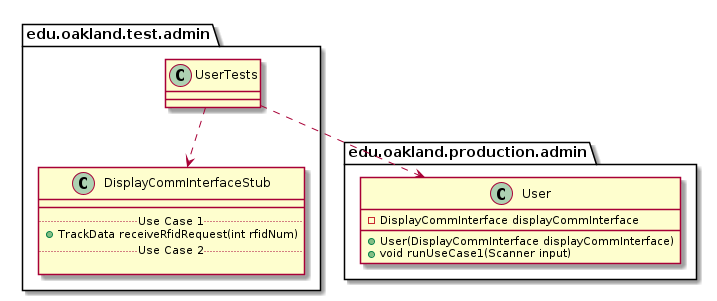

The diagram above was rendered by PlantUML. Its source (embedded in the PNG):
@startuml UserTests_DirectDependencies


package edu.oakland.test.admin {
    class UserTests {

    }
}



package edu.oakland.test.admin {
    class DisplayCommInterfaceStub {
        __
        .. Use Case 1 ..
        + TrackData receiveRfidRequest(int rfidNum)
        .. Use Case 2 ..

    }
}

UserTests ..> DisplayCommInterfaceStub


package edu.oakland.production.admin {
    class User {
        - DisplayCommInterface displayCommInterface
        + User(DisplayCommInterface displayCommInterface)
        + void runUseCase1(Scanner input)
    }
}

UserTests ..> User



@enduml